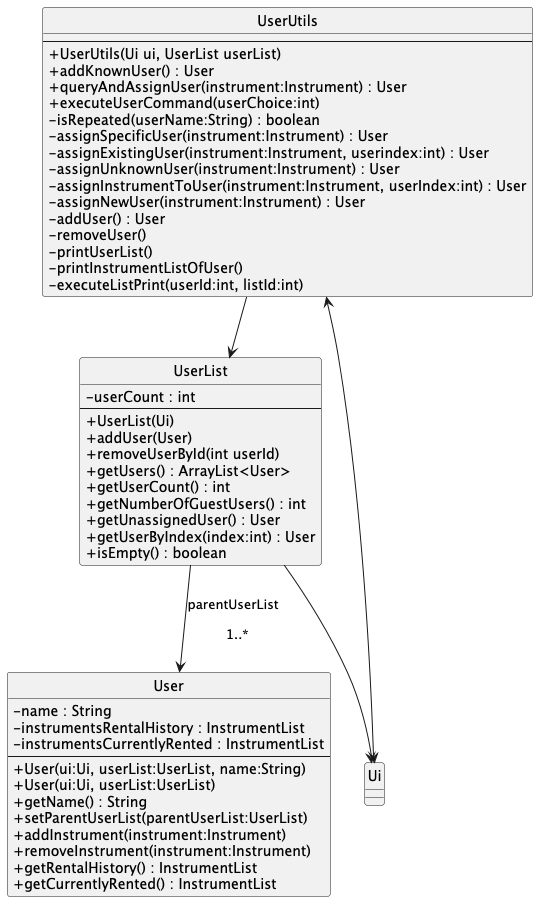

The diagram above was rendered by PlantUML. Its source (embedded in the PNG):
@startuml
hide circle
skinparam classAttributeIconSize 0
class UserUtils {
    --
    + UserUtils(Ui ui, UserList userList)
    + addKnownUser() : User
    + queryAndAssignUser(instrument:Instrument) : User
    + executeUserCommand(userChoice:int)
    - isRepeated(userName:String) : boolean
    - assignSpecificUser(instrument:Instrument) : User
    - assignExistingUser(instrument:Instrument, userindex:int) : User
    - assignUnknownUser(instrument:Instrument) : User
    - assignInstrumentToUser(instrument:Instrument, userIndex:int) : User
    - assignNewUser(instrument:Instrument) : User
    - addUser() : User
    - removeUser()
    - printUserList()
    - printInstrumentListOfUser()
    - executeListPrint(userId:int, listId:int)
}

class UserList {
    - userCount : int
    --
    + UserList(Ui)
    + addUser(User)
    + removeUserById(int userId)
    + getUsers() : ArrayList<User>
    + getUserCount() : int
    + getNumberOfGuestUsers() : int
    + getUnassignedUser() : User
    + getUserByIndex(index:int) : User
    + isEmpty() : boolean
}

class User {
    - name : String
    - instrumentsRentalHistory : InstrumentList
    - instrumentsCurrentlyRented : InstrumentList
    --
    + User(ui:Ui, userList:UserList, name:String)
    + User(ui:Ui, userList:UserList)
    + getName() : String
    + setParentUserList(parentUserList:UserList)
    + addInstrument(instrument:Instrument)
    + removeInstrument(instrument:Instrument)
    + getRentalHistory() : InstrumentList
    + getCurrentlyRented() : InstrumentList
}
UserUtils <--> Ui
UserUtils --> UserList
UserList --> Ui

UserList --> User : parentUserList \n\n 1..*
@enduml